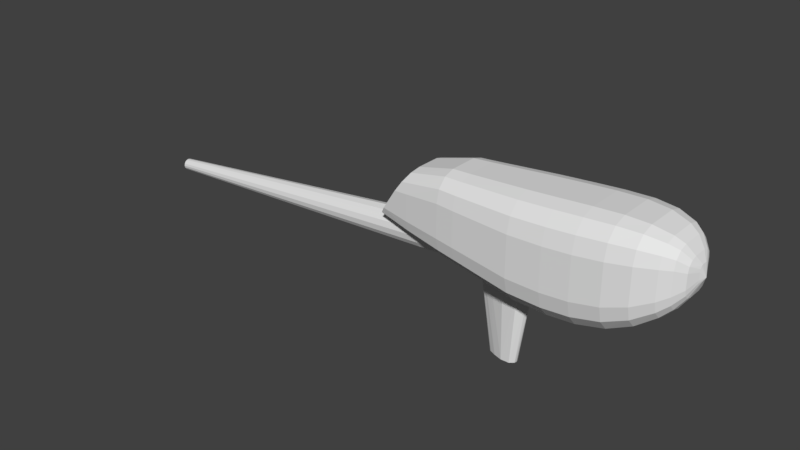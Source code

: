 # Source: r44_001.blend  (saved by Blender 2.79.0; exported with 4.5.12 LTS)
import bpy
from mathutils import Matrix  # noqa: F401  (used for matrix-valued properties, if any)

bpy.ops.wm.read_factory_settings(use_empty=True)
scene = bpy.context.scene
scene.name = 'Scene'

# ---- collections
col_collection_1 = bpy.data.collections.new('Collection 1'); scene.collection.children.link(col_collection_1)

# ---- world
world_world = bpy.data.worlds.new('World'); scene.world = world_world
world_world.color = (0.05088, 0.05088, 0.05088)
world_world.use_sun_shadow = False
world_world.sun_shadow_jitter_overblur = 0.0
world_world.cycles.sampling_method = 'MANUAL'

# ---- meshes
me_cube_001 = bpy.data.meshes.new('Cube.001')
me_cube_001.from_pydata([(-0.2316, 0.01407, -2.0), (-0.26, 7.164e-17, -2.0), (-0.1647, 0.04327, -2.0), (-0.04953, 0.07891, -2.0), (0.06973, 0.07706, -2.0), (0.1236, 0.0308, -2.0), (0.13, 7.164e-17, -2.0), (0.1236, -0.0308, -2.0), (0.06973, -0.07706, -2.0), (-0.04953, -0.07891, -2.0), (-0.1647, -0.04327, -2.0), (-0.2316, -0.01407, -2.0), (-5.79, 0.08, -1.05), (-5.79, 0.07391, -1.081), (-5.79, 0.05657, -1.107), (-5.79, 0.03061, -1.124), (-5.79, -3.497e-09, -1.13), (-5.79, -0.03061, -1.124), (-5.79, -0.05657, -1.107), (-5.79, -0.07391, -1.081), (-5.79, -0.08, -1.05), (-5.79, -0.07391, -1.019), (-5.79, -0.05657, -0.9934), (-5.79, -0.03061, -0.9761), (-5.79, 9.54e-10, -0.97), (-5.79, 0.03061, -0.9761), (-5.79, 0.05657, -0.9934), (-5.79, 0.07391, -1.019), (-1.28, 0.225, -0.661), (-1.28, 0.2079, -0.749), (-1.28, 0.1591, -0.8236), (-1.28, 0.0861, -0.8735), (-1.28, -9.835e-09, -0.891), (-1.28, -0.0861, -0.8735), (-1.28, -0.1591, -0.8236), (-1.28, -0.2079, -0.749), (-1.28, -0.225, -0.661), (2.16, -4.801e-10, -0.38), (2.26, -8.61e-10, -0.233), (2.32, -2.715e-09, -0.084), (2.32, -2.715e-09, 0.156), (2.26, -8.61e-10, 0.257), (2.16, -4.801e-10, 0.38), (2.04, -1.656e-10, 0.451), (1.8, 1.656e-10, 0.515), (-1.276, 8.269e-11, 0.2545), (2.36, 4.967e-09, 4.967e-09), (1.5, -0.5564, 0.3325), (-1.785, -0.2362, -0.4989), (-1.679, -0.3545, -0.3419), (-1.742, -0.3166, -0.4356), (-1.475, -0.3873, -0.0398), (-1.276, -0.1677, 0.2545), (-1.381, -0.37, 0.09848), (-1.306, -0.2902, 0.2107), (-1.679, 0.3545, -0.3419), (-1.785, 0.2362, -0.4989), (-1.742, 0.3166, -0.4356), (-1.276, 0.1677, 0.2545), (-1.475, 0.3873, -0.0398), (-1.306, 0.2902, 0.2107), (-1.381, 0.37, 0.09848), (1.5, -0.4235, 0.4807), (1.5, -0.242, -0.815), (1.5, 0.242, 0.535), (1.5, 0.605, -0.41), (1.5, 0.5564, -0.6125), (1.5, -0.242, 0.535), (1.5, -0.605, -0.41), (1.5, -0.5564, -0.6125), (1.5, -0.4235, -0.7607), (1.5, 0.605, 0.13), (1.5, 0.5564, 0.3325), (1.5, 0.4235, 0.4807), (1.5, 0.242, -0.815), (1.5, -6.954e-10, -0.815), (1.5, -6.954e-10, 0.535), (1.5, 0.4235, -0.7607), (2.04, -1.656e-10, -0.499), (1.8, 1.656e-10, -0.675), (2.32, 0.036, -0.084), (2.26, 0.096, -0.233), (2.16, 0.142, -0.38), (2.04, 0.18, -0.499), (1.8, 0.22, -0.675), (1.8, 0.385, -0.6272), (2.04, 0.315, -0.4608), (2.16, 0.2485, -0.3495), (2.26, 0.168, -0.2133), (2.32, 0.063, -0.07435), (1.8, 0.5058, -0.4965), (2.04, 0.4138, -0.3565), (2.16, 0.3265, -0.266), (2.26, 0.2207, -0.1595), (2.32, 0.08277, -0.048), (1.8, 0.55, -0.318), (2.04, 0.45, -0.214), (2.16, 0.355, -0.152), (2.26, 0.24, -0.086), (2.32, 0.09, -0.012), (1.8, 0.22, 0.515), (2.04, 0.18, 0.451), (2.16, 0.142, 0.38), (2.26, 0.096, 0.257), (2.32, 0.036, 0.156), (2.32, 0.063, 0.1464), (2.26, 0.168, 0.2373), (2.16, 0.2485, 0.3495), (2.04, 0.315, 0.4128), (1.8, 0.385, 0.4672), (2.32, 0.08277, 0.12), (2.26, 0.2207, 0.1835), (2.16, 0.3265, 0.266), (2.04, 0.4138, 0.3085), (1.8, 0.5058, 0.3365), (2.32, 0.09, 0.084), (2.26, 0.24, 0.11), (2.16, 0.355, 0.152), (2.04, 0.45, 0.166), (1.8, 0.55, 0.158), (1.8, -0.22, -0.675), (2.04, -0.18, -0.499), (2.16, -0.142, -0.38), (2.26, -0.096, -0.233), (2.32, -0.036, -0.084), (2.32, -0.063, -0.07435), (2.26, -0.168, -0.2133), (2.16, -0.2485, -0.3495), (2.04, -0.315, -0.4608), (1.8, -0.385, -0.6272), (2.32, -0.08277, -0.048), (2.26, -0.2207, -0.1595), (2.16, -0.3265, -0.266), (2.04, -0.4138, -0.3565), (1.8, -0.5058, -0.4965), (2.32, -0.09, -0.012), (2.26, -0.24, -0.086), (2.16, -0.355, -0.152), (2.04, -0.45, -0.214), (1.8, -0.55, -0.318), (2.32, -0.036, 0.156), (2.26, -0.096, 0.257), (2.16, -0.142, 0.38), (2.04, -0.18, 0.451), (1.8, -0.22, 0.515), (1.8, -0.385, 0.4672), (2.04, -0.315, 0.4128), (2.16, -0.2485, 0.3495), (2.26, -0.168, 0.2373), (2.32, -0.063, 0.1464), (1.8, -0.5058, 0.3365), (2.04, -0.4138, 0.3085), (2.16, -0.3265, 0.266), (2.26, -0.2207, 0.1835), (2.32, -0.08277, 0.12), (1.8, -0.55, 0.158), (2.04, -0.45, 0.166), (2.16, -0.355, 0.152), (2.26, -0.24, 0.11), (2.32, -0.09, 0.084), (1.5, -0.605, 0.13), (1.13, -4.139e-10, -0.9), (1.13, 0.25, -0.9), (1.13, 0.4375, 0.4629), (1.13, 0.5748, 0.307), (1.13, 0.625, 0.094), (1.13, -0.4375, -0.8429), (1.13, -0.5748, -0.687), (1.13, -0.625, -0.474), (1.13, -0.25, 0.52), (1.13, -0.625, 0.094), (1.13, -0.5748, 0.307), (1.13, -0.4375, 0.4629), (1.13, -0.25, -0.9), (1.13, 0.25, 0.52), (1.13, 0.625, -0.474), (1.13, 0.5748, -0.687), (1.13, -4.139e-10, 0.52), (1.13, 0.4375, -0.8429), (0.3, 0.244, 0.461), (0.76, 0.25, 0.494), (0.3, -0.244, -0.909), (0.76, -0.25, -0.926), (0.76, -4.139e-10, -0.926), (0.3, -3.643e-10, -0.909), (0.3, -0.427, 0.4059), (0.76, -0.4375, 0.4369), (0.3, -0.561, 0.2555), (0.76, -0.5748, 0.281), (0.76, 0.25, -0.926), (0.3, 0.244, -0.909), (0.3, -0.61, 0.05), (0.76, -0.625, 0.068), (0.76, 0.4375, 0.4369), (0.3, 0.427, 0.4059), (0.76, 0.5748, 0.281), (0.3, 0.561, 0.2555), (0.76, 0.625, 0.068), (0.3, 0.61, 0.05), (0.76, -0.4375, -0.8689), (0.3, -0.427, -0.8539), (0.76, -0.5748, -0.713), (0.3, -0.561, -0.7035), (0.76, -0.625, -0.5), (0.3, -0.61, -0.498), (0.76, -0.25, 0.494), (0.3, -0.244, 0.461), (0.3, 0.61, -0.498), (0.76, 0.625, -0.5), (0.3, 0.561, -0.7035), (0.76, 0.5748, -0.713), (0.3, -3.643e-10, 0.461), (0.76, -4.139e-10, 0.494), (0.3, 0.427, -0.8539), (0.76, 0.4375, -0.8689), (-0.5, 0.212, -0.776), (-0.8527, 0.177, -0.7216), (-0.5, 0.371, 0.3566), (-0.7521, 0.35, 0.3446), (-0.5, 0.4874, 0.227), (-0.7521, 0.4598, 0.2205), (-0.5, 0.53, 0.05), (-0.7521, 0.5, 0.051), (-0.5, -0.371, -0.7286), (-0.7521, -0.35, -0.6946), (-0.5, -0.4874, -0.599), (-0.7521, -0.4598, -0.5705), (-0.5, -0.53, -0.422), (-0.7521, -0.5, -0.401), (-0.5, -0.212, 0.404), (-0.7521, -0.2, 0.39), (-0.7521, 0.2, 0.39), (-0.5, 0.212, 0.404), (-0.8527, -0.177, -0.7216), (-0.5, -0.212, -0.776), (-0.7521, -0.35, 0.3446), (-0.5, -0.371, 0.3566), (-0.7521, -0.4598, 0.2205), (-0.5, -0.4874, 0.227), (-0.7521, -0.5, 0.051), (-0.5, -0.53, 0.05), (-0.7521, 0.5, -0.401), (-0.5, 0.53, -0.422), (-0.7521, 0.4598, -0.5705), (-0.5, 0.4874, -0.599), (-0.7521, 0.0, 0.39), (-0.5, -9.934e-11, 0.404), (-0.7521, 0.35, -0.6946), (-0.5, 0.371, -0.7286), (-1.276, 0.2935, 0.2183), (-1.276, 0.3856, 0.1196), (-1.276, 0.4193, -0.01521), (-1.276, -0.2935, -0.6083), (-1.276, -0.3856, -0.5096), (-1.276, -0.4193, -0.3748), (-1.276, -0.2935, 0.2183), (-1.276, -0.3856, 0.1196), (-1.276, -0.4193, -0.01521), (-1.276, 0.4193, -0.3748), (-1.276, 0.3856, -0.5096), (-1.276, 0.2935, -0.6083), (-1.694, -0.1497, -0.5438), (-1.455, 0.2027, -0.5903), (-1.276, 0.225, -0.6298), (-1.694, 0.1497, -0.5438), (-1.8, -0.09678, -0.521), (-1.8, 0.09678, -0.521), (-1.78, 2.492e-09, -0.4907), (-1.276, -0.225, -0.6298), (-1.455, -0.2027, -0.5903), (-0.5, 0.1141, -0.776), (-0.5, -0.1141, -0.776), (0.2754, 0.05312, -0.9049), (-0.294, -0.0567, -0.8103), (-0.05403, -0.114, -0.8501), (0.2754, -0.05312, -0.9049), (0.164, -0.1155, -0.8864), (-0.294, 0.0567, -0.8103), (0.164, 0.1155, -0.8864), (-0.05403, 0.114, -0.8501), (-0.3996, 0.02127, -0.828), (-0.4546, 2.276e-18, -0.8381), (-0.3996, -0.02127, -0.828), (-0.5, -0.06285, -0.8235), (-0.5, 0.06285, -0.8235), (-0.5, -5.412e-10, -0.841)], [], [(3, 278, 4), (4, 272, 5), (5, 184, 6), (9, 273, 10), (10, 282, 11), (11, 281, 1), (28, 216, 29), (29, 216, 270, 30), (30, 270, 284, 31), (31, 284, 285, 32), (32, 285, 283, 33), (33, 283, 271, 34), (34, 271, 233, 35), (35, 233, 36), (36, 233, 268), (12, 13, 14, 15, 16, 17, 18, 19, 20, 21, 22, 23, 24, 25, 26, 27), (27, 262, 28, 12), (26, 264, 262, 27), (25, 266, 264, 26), (24, 267, 266, 25), (23, 265, 267, 24), (22, 261, 265, 23), (21, 269, 261, 22), (20, 36, 269, 21), (19, 35, 36, 20), (18, 34, 35, 19), (17, 33, 34, 18), (16, 32, 33, 17), (15, 31, 32, 16), (14, 30, 31, 15), (13, 29, 30, 14), (12, 28, 29, 13), (80, 46, 39), (139, 155, 160, 68), (39, 46, 124), (99, 115, 46), (84, 74, 77, 85), (46, 154, 159), (254, 257, 51, 49), (260, 56, 57, 259), (259, 57, 55, 258), (104, 46, 105), (105, 46, 110), (110, 46, 115), (124, 46, 125), (125, 46, 130), (130, 46, 135), (255, 54, 53, 256), (256, 53, 51, 257), (48, 50, 49, 51, 53, 54, 52, 45, 267, 265), (154, 153, 158, 159), (153, 152, 157, 158), (152, 151, 156, 157), (151, 150, 155, 156), (46, 149, 154), (149, 148, 153, 154), (148, 147, 152, 153), (147, 146, 151, 152), (146, 145, 150, 151), (46, 140, 149), (140, 141, 148, 149), (141, 142, 147, 148), (142, 143, 146, 147), (143, 144, 145, 146), (69, 134, 139, 68), (134, 133, 138, 139), (133, 132, 137, 138), (132, 131, 136, 137), (131, 130, 135, 136), (70, 129, 134, 69), (129, 128, 133, 134), (128, 127, 132, 133), (127, 126, 131, 132), (126, 125, 130, 131), (63, 120, 129, 70), (120, 121, 128, 129), (121, 122, 127, 128), (122, 123, 126, 127), (123, 124, 125, 126), (72, 114, 119, 71), (114, 113, 118, 119), (113, 112, 117, 118), (112, 111, 116, 117), (111, 110, 115, 116), (73, 109, 114, 72), (109, 108, 113, 114), (108, 107, 112, 113), (107, 106, 111, 112), (106, 105, 110, 111), (64, 100, 109, 73), (100, 101, 108, 109), (101, 102, 107, 108), (102, 103, 106, 107), (103, 104, 105, 106), (46, 94, 99), (94, 93, 98, 99), (93, 92, 97, 98), (92, 91, 96, 97), (91, 90, 95, 96), (46, 89, 94), (89, 88, 93, 94), (88, 87, 92, 93), (87, 86, 91, 92), (86, 85, 90, 91), (46, 80, 89), (80, 81, 88, 89), (81, 82, 87, 88), (82, 83, 86, 87), (83, 84, 85, 86), (46, 159, 135), (135, 159, 158, 136), (136, 158, 157, 137), (137, 157, 156, 138), (138, 156, 155, 139), (65, 71, 119, 95), (95, 119, 118, 96), (96, 118, 117, 97), (97, 117, 116, 98), (98, 116, 115, 99), (46, 40, 140), (40, 41, 141, 140), (41, 42, 142, 141), (42, 43, 143, 142), (43, 44, 144, 143), (75, 79, 120, 63), (79, 78, 121, 120), (78, 37, 122, 121), (37, 38, 123, 122), (38, 39, 124, 123), (74, 84, 79, 75), (84, 83, 78, 79), (83, 82, 37, 78), (82, 81, 38, 37), (81, 80, 39, 38), (46, 104, 40), (104, 103, 41, 40), (103, 102, 42, 41), (102, 101, 43, 42), (101, 100, 44, 43), (85, 77, 66, 90), (90, 66, 65, 95), (144, 67, 62, 145), (145, 62, 47, 150), (150, 47, 160, 155), (167, 69, 68, 168), (166, 70, 69, 167), (173, 63, 70, 166), (164, 72, 71, 165), (163, 73, 72, 164), (174, 64, 73, 163), (175, 165, 71, 65), (161, 75, 63, 173), (162, 74, 75, 161), (44, 76, 67, 144), (100, 64, 76, 44), (189, 162, 161, 183), (183, 161, 173, 182), (208, 197, 165, 175), (180, 174, 163, 193), (193, 163, 164, 195), (195, 164, 165, 197), (182, 173, 166, 199), (199, 166, 167, 201), (201, 167, 168, 203), (47, 171, 170, 160), (62, 172, 171, 47), (67, 169, 172, 62), (66, 176, 175, 65), (77, 178, 176, 66), (74, 162, 178, 77), (68, 160, 170, 168), (76, 177, 169, 67), (64, 174, 177, 76), (225, 202, 204, 227), (202, 201, 203, 204), (223, 200, 202, 225), (200, 199, 201, 202), (234, 181, 200, 223), (181, 182, 199, 200), (219, 196, 198, 221), (196, 195, 197, 198), (217, 194, 196, 219), (194, 193, 195, 196), (232, 179, 194, 217), (179, 180, 193, 194), (242, 221, 198, 207), (207, 198, 197, 208), (184, 183, 182, 181), (215, 277, 270), (190, 189, 183, 184), (171, 188, 192, 170), (188, 187, 191, 192), (172, 186, 188, 171), (186, 185, 187, 188), (169, 205, 186, 172), (205, 206, 185, 186), (176, 210, 208, 175), (210, 209, 207, 208), (178, 214, 210, 176), (214, 213, 209, 210), (162, 189, 214, 178), (189, 190, 213, 214), (168, 170, 192, 203), (203, 192, 191, 204), (177, 212, 205, 169), (212, 211, 206, 205), (174, 180, 212, 177), (180, 179, 211, 212), (216, 215, 270), (258, 251, 222, 241), (241, 222, 221, 242), (58, 231, 218, 249), (231, 232, 217, 218), (249, 218, 220, 250), (218, 217, 219, 220), (250, 220, 222, 251), (220, 219, 221, 222), (233, 234, 224), (252, 224, 226, 253), (224, 223, 225, 226), (253, 226, 228, 254), (226, 225, 227, 228), (187, 238, 240, 191), (238, 237, 239, 240), (185, 236, 238, 187), (236, 235, 237, 238), (206, 229, 236, 185), (229, 230, 235, 236), (209, 244, 242, 207), (244, 243, 241, 242), (213, 248, 244, 209), (248, 247, 243, 244), (190, 215, 248, 213), (215, 247, 248), (204, 191, 240, 227), (227, 240, 239, 228), (211, 246, 229, 206), (246, 245, 230, 229), (179, 232, 246, 211), (232, 231, 245, 246), (48, 269, 252), (56, 264, 266), (237, 256, 257, 239), (235, 255, 256, 237), (230, 52, 255, 235), (243, 259, 258, 241), (247, 260, 259, 243), (247, 215, 216), (228, 239, 257, 254), (245, 45, 52, 230), (231, 58, 45, 245), (49, 50, 253, 254), (50, 48, 252, 253), (52, 54, 255), (59, 61, 250, 251), (61, 60, 249, 250), (55, 59, 251, 258), (60, 58, 249), (263, 216, 28), (233, 271, 234), (265, 261, 48), (268, 233, 252), (266, 267, 45, 58, 60, 61, 59, 55, 57, 56), (224, 234, 223), (263, 262, 260), (269, 48, 261), (247, 216, 260), (252, 233, 224), (252, 269, 268), (260, 262, 56), (56, 262, 264), (260, 216, 263), (269, 36, 268), (28, 262, 263), (275, 8, 7), (184, 275, 7), (276, 274, 9), (275, 276, 8), (282, 281, 11), (277, 279, 3), (276, 9, 8), (274, 273, 9), (273, 282, 10), (278, 272, 4), (281, 280, 0), (277, 3, 2), (279, 278, 3), (281, 0, 1), (184, 7, 6), (280, 277, 2), (272, 184, 5), (280, 2, 0), (1, 0, 2, 3, 4, 5, 6, 7, 8, 9, 10, 11), (271, 273, 234), (190, 184, 272), (281, 284, 280), (283, 281, 282), (277, 215, 279), (279, 215, 190), (284, 270, 277), (280, 284, 277), (283, 282, 273), (283, 273, 271), (285, 284, 281), (283, 285, 281), (234, 274, 181), (278, 279, 190), (181, 274, 276), (276, 275, 181), (274, 234, 273), (272, 278, 190), (181, 275, 184)])
me_cube_001.use_remesh_preserve_volume = False
me_cube_001.use_remesh_preserve_attributes = False
me_cube_001.use_mirror_vertex_groups = False
me_cube_001.update()

# ---- objects
ob_fuselage = bpy.data.objects.new('Fuselage', me_cube_001)

# ---- transforms, parenting, visibility, modifiers, constraints
ob_fuselage.location = (0.0, 0.0, 0.0)
ob_fuselage.lineart.crease_threshold = 0.0

# ---- collection membership
col_collection_1.objects.link(ob_fuselage)

# ---- scene / render settings (as saved in the file)
scene.frame_start = 1; scene.frame_end = 250; scene.frame_set(2)
scene.render.engine = 'BLENDER_EEVEE_NEXT'
scene.render.resolution_percentage = 50
scene.render.dither_intensity = 0.0
scene.cycles.use_denoising = False
scene.cycles.samples = 128
scene.cycles.sampling_pattern = 'TABULATED_SOBOL'
scene.cycles.use_adaptive_sampling = False
scene.cycles.use_light_tree = False
scene.cycles.blur_glossy = 0.0
scene.cycles.sample_clamp_indirect = 0.0
scene.view_settings.view_transform = 'Standard'
bpy.context.view_layer.update()

# ---- added for rendering (the .blend has no active camera and no usable light): camera, sun
cam_auto = bpy.data.cameras.new('AutoCamera')
cam_auto.lens = 50.0
cam_auto.sensor_width = 36.0
cam_auto.clip_end = 1000.0
ob_auto_camera = bpy.data.objects.new('AutoCamera', cam_auto)
scene.collection.objects.link(ob_auto_camera)
ob_auto_camera.location = (6.26617, -9.5774, 5.65243)
ob_auto_camera.rotation_euler = (1.09748, -7.21219e-08, 0.694738)
scene.camera = ob_auto_camera
light_auto_sun = bpy.data.lights.new('AutoSun', 'SUN')
light_auto_sun.energy = 3.0
light_auto_sun.angle = 0.0523599
ob_auto_sun = bpy.data.objects.new('AutoSun', light_auto_sun)
scene.collection.objects.link(ob_auto_sun)
ob_auto_sun.rotation_euler = (0.872665, 0.174533, 0.523599)
bpy.context.view_layer.update()
